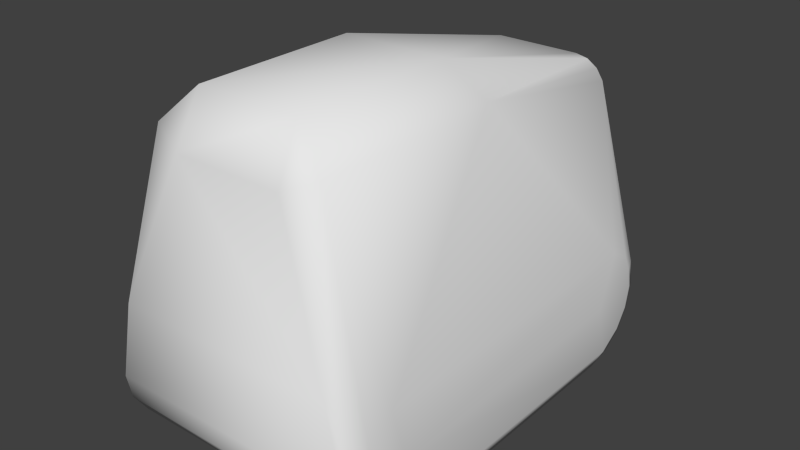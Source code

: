 # Source: npc_autobomb_collider.blend  (saved by Blender 2.76.0; exported with 4.5.12 LTS)
import bpy
from mathutils import Matrix  # noqa: F401  (used for matrix-valued properties, if any)

bpy.ops.wm.read_factory_settings(use_empty=True)
scene = bpy.context.scene
scene.name = 'Scene'

# ---- collections
col_collection_1 = bpy.data.collections.new('Collection 1'); scene.collection.children.link(col_collection_1)

# ---- world
world_world = bpy.data.worlds.new('World'); scene.world = world_world
world_world.color = (0.05088, 0.05088, 0.05088)
world_world.use_sun_shadow = False
world_world.sun_shadow_jitter_overblur = 0.0
world_world.cycles.sampling_method = 'NONE'
world_world.cycles.sample_map_resolution = 256

# ---- meshes
me_npc_autobomb_mesh = bpy.data.meshes.new('npc_autobomb_mesh')
me_npc_autobomb_mesh.from_pydata([(0.3886, -0.4246, 0.1929), (0.3886, 0.4284, 0.1929), (-0.3886, 0.4246, 0.1929), (-0.3772, -0.5651, 0.05662), (-0.3886, -0.4284, 0.1929), (-0.1517, -0.006683, 0.9927), (-0.3277, 0.6187, 0.4262), (0.3277, -0.6187, 0.4262), (0.3772, -0.4984, 0.01473), (0.3772, -0.5609, 0.05653), (0.3853, -0.542, 0.07545), (0.3853, -0.578, 0.1293), (0.3772, -0.6027, 0.2667), (0.3853, -0.4692, 0.3556), (-0.3853, 0.4848, 0.35), (-0.3853, 0.578, 0.2564), (-0.3853, 0.5906, 0.1929), (-0.3854, 0.4679, 0.03144), (0.3853, 0.5945, 0.1929), (0.3772, 0.6068, 0.1192), (0.3772, 0.5651, 0.05662), (0.3853, 0.5459, 0.07545), (0.3772, 0.5025, 0.01475), (0.3854, 0.4888, 0.3499), (0.3853, 0.5819, 0.2564), (-0.3853, -0.5945, 0.1929), (-0.3772, -0.6214, 0.1927), (-0.3853, -0.5459, 0.07545), (-0.1281, 0.6341, 0.8371), (0.142, 0.6583, 0.7819), (0.1686, 0.6583, 0.76), (0.1506, 0.6582, 0.7053), (0.1528, 0.6472, 0.8217), (-0.1656, 0.6341, 0.8297), (0.1656, 0.6341, 0.8297), (0.1974, 0.6341, 0.8084), (-0.1891, 0.6469, 0.8), (0.128, 0.6341, 0.8371), (-0.1506, 0.6582, 0.7053), (-0.1689, 0.6583, 0.7595), (-0.1409, 0.6583, 0.7824), (-0.2187, 0.6341, 0.7766), (-0.1974, 0.6341, 0.8084), (0.2187, 0.6341, 0.7766), (-0.1588, -0.5626, 0.8506), (0.1588, -0.5626, 0.8506), (0.3772, -0.4246, 5.218e-05), (0.3773, 0.6212, 0.1924), (-0.3772, -0.4286, 5.177e-05), (-0.2495, -0.5322, 0.8936), (0.2507, -0.5322, 0.8936), (-0.2495, 0.03945, 0.8936), (0.2507, 0.03945, 0.8936), (0.1512, -0.4874, 0.9927), (-0.1517, -0.4874, 0.9927), (0.1512, -0.006684, 0.9927), (-0.3277, -0.6187, 0.4262), (0.3854, -0.4765, 0.03399), (0.3772, -0.6027, 0.1191), (0.3772, -0.6174, 0.1929), (0.3855, -0.5886, 0.2255), (0.3849, -0.5496, 0.3063), (-0.3842, 0.5521, 0.3103), (-0.3772, 0.6027, 0.2667), (-0.3772, 0.6174, 0.1929), (-0.3772, 0.6027, 0.1191), (-0.3853, 0.578, 0.1293), (-0.3772, 0.5609, 0.05653), (-0.3853, 0.542, 0.07545), (-0.3772, 0.4984, 0.01473), (-0.3772, 0.4246, 5.209e-05), (0.3853, 0.5819, 0.1293), (0.3854, 0.4737, 0.03069), (0.3772, 0.4286, 5.153e-05), (0.3841, 0.5573, 0.3096), (0.376, 0.6086, 0.2713), (-0.3772, -0.6068, 0.1192), (-0.3853, -0.5819, 0.1293), (-0.3772, -0.5025, 0.01475), (-0.3854, -0.476, 0.03182), (-0.3853, -0.4731, 0.3555), (-0.3849, -0.554, 0.3063), (-0.3772, -0.6066, 0.2667), (-0.3853, -0.5819, 0.2564), (-0.1611, 0.6469, 0.8187), (-0.1281, 0.6469, 0.8253), (-0.2077, 0.647, 0.7717), (0.2077, 0.647, 0.7718), (0.189, 0.6469, 0.8)], [], [(48, 78, 79), (86, 36, 39), (83, 82, 81), (88, 87, 30), (76, 26, 77), (26, 82, 83), (37, 32, 85), (50, 52, 55), (23, 43, 52), (43, 35, 52), (86, 41, 42), (20, 21, 72), (36, 42, 33), (32, 29, 40), (34, 35, 88), (84, 33, 28), (41, 51, 42), (41, 14, 51), (52, 50, 13), (80, 81, 49), (81, 82, 49), (82, 56, 49), (56, 44, 49), (38, 31, 47), (59, 12, 7), (15, 63, 64), (60, 0, 61), (0, 13, 61), (1, 74, 23), (74, 43, 23), (74, 75, 43), (75, 87, 43), (29, 32, 88), (75, 47, 87), (26, 59, 7), (86, 6, 41), (6, 62, 41), (62, 14, 41), (60, 12, 59), (62, 2, 14), (4, 81, 80), (4, 83, 81), (26, 56, 82), (64, 47, 19), (23, 13, 0), (10, 11, 58), (65, 19, 20), (51, 14, 80), (60, 11, 0), (39, 64, 86), (11, 10, 0), (24, 18, 47), (10, 57, 0), (67, 68, 66), (39, 38, 64), (4, 2, 17), (72, 21, 1), (21, 71, 1), (71, 18, 1), (20, 19, 71), (18, 24, 1), (24, 74, 1), (3, 76, 77), (11, 60, 59), (36, 84, 40), (70, 48, 79), (47, 30, 87), (70, 79, 17), (65, 66, 16), (39, 40, 29), (39, 29, 30), (55, 37, 28), (57, 10, 9), (48, 70, 46), (5, 51, 49), (0, 57, 72), (31, 30, 47), (58, 76, 3), (9, 3, 78), (64, 6, 86), (64, 63, 6), (8, 78, 48), (63, 62, 6), (69, 17, 68), (69, 22, 73), (15, 2, 62), (59, 26, 76), (15, 16, 2), (16, 66, 2), (66, 68, 2), (68, 17, 2), (2, 4, 80), (79, 27, 4), (27, 77, 4), (77, 25, 4), (25, 83, 4), (25, 26, 83), (25, 77, 26), (67, 20, 22), (3, 27, 79), (71, 19, 47), (46, 72, 57), (46, 73, 72), (63, 15, 62), (87, 88, 35), (30, 31, 38), (51, 5, 33), (34, 37, 55), (53, 54, 44), (28, 33, 5), (44, 56, 7), (34, 55, 52), (49, 44, 54), (54, 53, 55), (45, 50, 53), (45, 7, 50), (7, 12, 50), (12, 61, 50), (61, 13, 50), (28, 37, 85), (53, 50, 55), (36, 86, 42), (22, 20, 72), (84, 36, 33), (85, 32, 40), (34, 32, 37), (32, 34, 88), (85, 84, 28), (23, 52, 13), (64, 38, 47), (16, 15, 64), (30, 29, 88), (85, 40, 84), (56, 26, 7), (65, 64, 19), (1, 23, 0), (9, 10, 58), (67, 65, 20), (49, 51, 80), (75, 24, 47), (65, 67, 66), (79, 4, 17), (21, 20, 71), (27, 3, 77), (58, 11, 59), (39, 36, 40), (64, 65, 16), (8, 46, 57), (73, 46, 70), (5, 55, 28), (75, 74, 24), (8, 57, 9), (54, 5, 49), (1, 0, 72), (9, 58, 3), (8, 9, 78), (46, 8, 48), (67, 69, 68), (70, 69, 73), (58, 59, 76), (14, 2, 80), (69, 67, 22), (22, 72, 73), (78, 3, 79), (18, 71, 47), (60, 61, 12), (69, 70, 17), (43, 87, 35), (39, 30, 38), (42, 51, 33), (45, 53, 44), (45, 44, 7), (35, 34, 52), (5, 54, 55)])
me_npc_autobomb_mesh.polygons.foreach_set('use_smooth', [True] * 174)
_k = set([(28, 33), (33, 42), (34, 35), (34, 37), (41, 42)])
me_npc_autobomb_mesh.attributes.new('sharp_edge', 'BOOLEAN', 'EDGE').data.foreach_set('value', [ (min(e.vertices), max(e.vertices)) in _k for e in me_npc_autobomb_mesh.edges])
_uv = me_npc_autobomb_mesh.uv_layers.new(name='UVMap')
_uv.uv.foreach_set('vector', [0.8274, 0.6582, 0.8906, 0.6706, 0.8676, 0.6891, 0.9755, 0.6302, 0.9755, 0.6516, 0.9634, 0.6293, 0.9591, 0.8781, 0.9803, 0.8868, 0.9299, 0.9259, 0.9103, 0.6516, 0.9003, 0.6365, 0.9224, 0.6295, 0.9797, 0.7599, 0.9928, 0.8232, 0.9591, 0.7691, 0.9928, 0.8232, 0.9803, 0.8868, 0.9591, 0.8781, 0.908, 0.5532, 0.0, 0.0, 0.0, 0.0, 0.0, 0.0, 0.0, 0.0, 0.0, 0.0, 0.7689, 0.9573, 0.0, 0.0, 0.0, 0.0, 0.0, 0.0, 0.0, 0.0, 0.0, 0.0, 0.9755, 0.6302, 0.9337, 0.5532, 0.9202, 0.5532, 0.5394, 0.05542, 0.0, 0.0, 0.7864, 0.6889, 0.0, 0.0, 0.9202, 0.5532, 0.9111, 0.5532, 0.0, 0.0, 0.0, 0.0, 0.0, 0.0, 0.9111, 0.5532, 0.0, 0.0, 0.9103, 0.6516, 0.9605, 0.6616, 0.9111, 0.5532, 0.0, 0.0, 0.9337, 0.5532, 0.0, 0.0, 0.9202, 0.5532, 0.9337, 0.5532, 0.6301, 0.7786, 0.0, 0.0, 0.0, 0.0, 0.0, 0.0, 0.603, 0.6554, 0.8649, 0.9585, 0.9299, 0.9259, 0.0, 0.0, 0.9299, 0.9259, 0.9803, 0.8868, 0.0, 0.0, 0.9803, 0.8868, 0.0, 0.0, 0.0, 0.0, 0.0, 0.0, 0.0, 0.0, 0.0, 0.0, 0.0, 0.0, 0.0, 0.0, 0.659, 0.8241, 0.0, 0.0, 0.0, 0.0, 0.0, 0.0, 0.696, 0.8782, 0.9802, 0.1782, 0.9802, 0.1351, 0.4833, 0.4118, 0.0, 0.0, 0.0, 0.0, 0.0, 0.0, 0.603, 0.6554, 0.9264, 0.9258, 0.0, 0.0, 0.7192, 0.9288, 0.7689, 0.9573, 0.7192, 0.9288, 0.0, 0.0, 0.7689, 0.9573, 0.7192, 0.9288, 0.6516, 0.8607, 0.0, 0.0, 0.6516, 0.8607, 0.0, 0.0, 0.0, 0.0, 0.9355, 0.6414, 0.2433, 0.1716, 0.9103, 0.6516, 0.6516, 0.8607, 0.0, 0.0, 0.0, 0.0, 0.0, 0.0, 0.0, 0.0, 0.0, 0.0, 0.9755, 0.6302, 0.0, 0.0, 0.9337, 0.5532, 0.0, 0.0, 0.0, 0.0, 0.9337, 0.5532, 0.0, 0.0, 0.6301, 0.7786, 0.9337, 0.5532, 0.4833, 0.4118, 0.0, 0.0, 0.0, 0.0, 0.0, 0.0, 0.0, 0.0, 0.6301, 0.7786, 0.0, 0.0, 0.9299, 0.9259, 0.8649, 0.9585, 0.0, 0.0, 0.9591, 0.8781, 0.9299, 0.9259, 0.0, 0.0, 0.0, 0.0, 0.9803, 0.8868, 0.9802, 0.1351, 0.659, 0.8241, 0.0, 0.0, 0.0, 0.0, 0.603, 0.6554, 0.0, 0.0, 0.9249, 0.7229, 0.0, 0.0, 0.977, 0.7603, 0.9802, 0.09196, 0.0, 0.0, 0.0, 0.0, 0.0, 0.0, 0.6301, 0.7786, 0.0, 0.0, 0.4833, 0.4118, 0.0, 0.0, 0.0, 0.0, 0.9634, 0.6293, 0.0, 0.0, 0.9755, 0.6302, 0.9558, 0.7691, 0.9249, 0.7229, 0.0, 0.0, 0.6927, 0.8782, 0.0, 0.0, 0.659, 0.8241, 0.9249, 0.7229, 0.1582, 0.1307, 0.0, 0.0, 0.9802, 0.05542, 0.7269, 0.723, 0.0, 0.0, 0.9634, 0.6293, 0.9549, 0.601, 0.0, 0.0, 0.0, 0.0, 0.0, 0.0, 0.7911, 0.6886, 0.7864, 0.6889, 0.0, 0.0, 0.0, 0.0, 0.0, 0.0, 0.0, 0.0, 0.0, 0.0, 0.0, 0.0, 0.0, 0.0, 0.0, 0.0, 0.5394, 0.05542, 0.5394, 0.09196, 0.0, 0.0, 0.6819, 0.8237, 0.6927, 0.8782, 0.0, 0.0, 0.6927, 0.8782, 0.7192, 0.9288, 0.0, 0.0, 0.0003101, 5.641e-05, 0.9797, 0.7599, 0.0, 0.0, 0.0, 0.0, 0.4833, 0.4118, 0.9895, 0.8236, 0.9755, 0.6516, 0.9605, 0.6616, 0.9496, 0.6415, 0.9802, 0.02391, 0.8274, 0.6582, 0.8676, 0.6891, 0.0, 0.0, 0.5918, 0.4026, 0.9003, 0.6365, 0.9802, 0.02391, 0.8676, 0.6891, 0.7911, 0.6886, 0.9802, 0.09196, 0.0, 0.0, 0.0, 0.0, 0.0, 0.0, 0.0, 0.0, 0.0, 0.0, 0.0, 0.0, 0.0, 0.0, 0.5918, 0.4026, 0.0, 0.0, 0.908, 0.5532, 0.0, 0.0, 0.1582, 0.1307, 0.9249, 0.7229, 0.5394, 0.05542, 0.8274, 0.6582, 0.9802, 0.02391, 0.0, 0.0, 0.0, 0.0, 0.0, 0.0, 0.0, 0.0, 0.0, 0.0, 0.0, 0.0, 0.0, 0.0, 0.9308, 0.601, 0.5918, 0.4026, 0.0, 0.0, 0.0, 0.0, 0.9797, 0.7599, 0.0003101, 5.641e-05, 0.5394, 0.05542, 0.0003101, 5.641e-05, 0.8906, 0.6706, 0.0, 0.0, 0.0, 0.0, 0.9755, 0.6302, 0.9802, 0.1351, 0.9802, 0.1782, 0.0, 0.0, 0.5394, 0.031, 0.8906, 0.6706, 0.8274, 0.6582, 0.9802, 0.1782, 0.9802, 0.2147, 0.0, 0.0, 0.0, 0.0, 0.0, 0.0, 0.0, 0.0, 0.9802, 0.031, 0.5394, 0.031, 0.0, 0.0, 0.696, 0.8782, 0.0, 0.0, 0.0, 0.0, 0.9895, 0.8236, 0.0, 0.0, 0.9797, 0.7599, 0.696, 0.8782, 0.6852, 0.8237, 0.0, 0.0, 0.0, 0.0, 0.0, 0.0, 0.0, 0.0, 0.696, 0.7692, 0.7269, 0.723, 0.0, 0.0, 0.0, 0.0, 0.0, 0.0, 0.0, 0.0, 0.0, 0.0, 0.0, 0.0, 0.0, 0.0, 0.8676, 0.6891, 0.0, 0.0, 0.0, 0.0, 0.0, 0.0, 0.0, 0.0, 0.0, 0.0, 0.0, 0.0, 0.0, 0.0, 0.0, 0.0, 0.0, 0.0, 0.9591, 0.8781, 0.0, 0.0, 0.0, 0.0, 0.9928, 0.8232, 0.9591, 0.8781, 0.0, 0.0, 0.0, 0.0, 0.9928, 0.8232, 0.9802, 0.05542, 0.5394, 0.05542, 0.5394, 0.031, 0.0003101, 5.641e-05, 0.0, 0.0, 0.8676, 0.6891, 0.0, 0.0, 0.0, 0.0, 0.659, 0.8241, 0.0, 0.0, 0.0, 0.0, 0.0, 0.0, 0.0, 0.0, 0.0, 0.0, 0.7864, 0.6889, 0.9802, 0.1782, 0.696, 0.8782, 0.0, 0.0, 0.9003, 0.6365, 0.9103, 0.6516, 0.0, 0.0, 0.5918, 0.4026, 0.0, 0.0, 0.9549, 0.601, 0.0, 0.0, 0.0, 0.0, 0.9111, 0.5532, 0.9111, 0.5532, 0.908, 0.5532, 0.0, 0.0, 0.0, 0.0, 0.0, 0.0, 0.007651, 0.02435, 0.908, 0.5532, 0.9111, 0.5532, 0.0, 0.0, 0.007651, 0.02435, 0.0, 0.0, 0.0, 0.0, 0.9111, 0.5532, 0.0, 0.0, 0.0, 0.0, 0.0, 0.0, 0.0, 0.0, 0.0, 0.0, 0.0, 0.0, 0.0, 0.0, 0.0, 0.0, 0.1532, 0.02435, 0.0, 0.0, 0.0, 0.0, 0.0, 0.0, 0.0, 0.0, 0.0, 0.0, 0.0, 0.0, 0.0, 0.0, 0.0, 0.0, 0.0, 0.0, 0.9264, 0.9258, 0.0, 0.0, 0.9264, 0.9258, 0.603, 0.6554, 0.0, 0.0, 0.0, 0.0, 0.908, 0.5532, 0.0, 0.0, 0.0, 0.0, 0.0, 0.0, 0.0, 0.0, 0.0, 0.0, 0.9755, 0.6302, 0.9202, 0.5532, 0.5394, 0.031, 0.5394, 0.05542, 0.7864, 0.6889, 0.9605, 0.6616, 0.0, 0.0, 0.9111, 0.5532, 0.0, 0.0, 0.0, 0.0, 0.0, 0.0, 0.9111, 0.5532, 0.2433, 0.1716, 0.908, 0.5532, 0.2433, 0.1716, 0.9111, 0.5532, 0.9103, 0.6516, 0.9429, 0.6651, 0.9605, 0.6616, 0.0, 0.0, 0.0, 0.0, 0.0, 0.0, 0.603, 0.6554, 0.9802, 0.1351, 0.0, 0.0, 0.659, 0.8241, 0.6852, 0.8237, 0.696, 0.8782, 0.9802, 0.1351, 0.9224, 0.6295, 0.9355, 0.6414, 0.9103, 0.6516, 0.9429, 0.6651, 0.9496, 0.6415, 0.9605, 0.6616, 0.0, 0.0, 0.0, 0.0, 0.0, 0.0, 0.9802, 0.09196, 0.9802, 0.1351, 0.0, 0.0, 0.0, 0.0, 0.0, 0.0, 0.0, 0.0, 0.5394, 0.05542, 0.9249, 0.7229, 0.977, 0.7603, 0.9802, 0.05542, 0.9802, 0.09196, 0.0, 0.0, 0.0, 0.0, 0.0, 0.0, 0.0, 0.0, 0.0, 0.0, 0.6927, 0.8782, 0.659, 0.8241, 0.9802, 0.09196, 0.9802, 0.05542, 0.0, 0.0, 0.8676, 0.6891, 0.0, 0.0, 0.7911, 0.6886, 0.0, 0.0, 0.5394, 0.05542, 0.0, 0.0, 0.0, 0.0, 0.0003101, 5.641e-05, 0.0, 0.0, 0.977, 0.7603, 0.0, 0.0, 0.9895, 0.8236, 0.9634, 0.6293, 0.9755, 0.6516, 0.9496, 0.6415, 0.9802, 0.1351, 0.9802, 0.09196, 0.0, 0.0, 0.5394, 0.031, 0.5394, 0.02392, 0.1582, 0.1307, 0.0, 0.0, 0.0, 0.0, 0.9802, 0.02391, 0.0, 0.0, 0.0, 0.0, 0.0, 0.0, 0.6516, 0.8607, 0.7192, 0.9288, 0.6927, 0.8782, 0.5394, 0.031, 0.1582, 0.1307, 0.5394, 0.05542, 0.0, 0.0, 0.0, 0.0, 0.0, 0.0, 0.0, 0.0, 0.0, 0.0, 0.0, 0.0, 0.5394, 0.05542, 0.0, 0.0, 0.0003101, 5.641e-05, 0.5394, 0.031, 0.5394, 0.05542, 0.8906, 0.6706, 0.0, 0.0, 0.5394, 0.031, 0.8274, 0.6582, 0.9802, 0.05542, 0.0, 0.0, 0.0, 0.0, 0.0, 0.0, 0.9802, 0.031, 0.0, 0.0, 0.977, 0.7603, 0.9895, 0.8236, 0.9797, 0.7599, 0.6301, 0.7786, 0.0, 0.0, 0.0, 0.0, 0.0, 0.0, 0.9802, 0.05542, 0.5394, 0.031, 0.5394, 0.031, 0.7864, 0.6889, 0.0, 0.0, 0.8906, 0.6706, 0.0003101, 5.641e-05, 0.8676, 0.6891, 0.0, 0.0, 0.0, 0.0, 0.659, 0.8241, 0.4833, 0.4118, 0.9264, 0.9258, 0.0, 0.0, 0.9802, 0.031, 0.9802, 0.02391, 0.7911, 0.6886, 0.0, 0.0, 0.9003, 0.6365, 0.0, 0.0, 0.0, 0.0, 0.5918, 0.4026, 0.9549, 0.601, 0.9202, 0.5532, 0.0, 0.0, 0.9111, 0.5532, 0.1532, 0.02435, 0.0, 0.0, 0.007651, 0.02435, 0.0, 0.0, 0.007651, 0.02435, 0.0, 0.0, 0.9202, 0.5532, 0.9111, 0.5532, 0.0, 0.0, 0.0, 0.0, 0.0, 0.0, 0.0, 0.0])
me_npc_autobomb_mesh.use_remesh_preserve_volume = False
me_npc_autobomb_mesh.use_remesh_preserve_attributes = False
me_npc_autobomb_mesh.use_mirror_vertex_groups = False
me_npc_autobomb_mesh.use_paint_bone_selection = False
me_npc_autobomb_mesh.use_paint_mask = True
me_npc_autobomb_mesh.update()

# ---- objects
ob_npc_autobomb = bpy.data.objects.new('npc_autobomb', me_npc_autobomb_mesh)

# ---- transforms, parenting, visibility, modifiers, constraints
ob_npc_autobomb.location = (0.0, 0.0, 0.0)
ob_npc_autobomb.lineart.crease_threshold = 0.0
_vg = ob_npc_autobomb.vertex_groups.new(name='rootBone')

# ---- collection membership
col_collection_1.objects.link(ob_npc_autobomb)

# ---- scene / render settings (as saved in the file)
scene.frame_start = 1; scene.frame_end = 1; scene.frame_set(1)
scene.render.engine = 'CYCLES'
scene.render.resolution_percentage = 50
scene.render.dither_intensity = 0.0
scene.cycles.use_denoising = False
scene.cycles.samples = 10
scene.cycles.sampling_pattern = 'TABULATED_SOBOL'
scene.cycles.light_sampling_threshold = 0.0
scene.cycles.use_adaptive_sampling = False
scene.cycles.use_light_tree = False
scene.cycles.blur_glossy = 0.0
scene.cycles.volume_bounces = 1
scene.cycles.pixel_filter_type = 'GAUSSIAN'
scene.cycles.sample_clamp_indirect = 0.0
scene.cycles.bake_type = 'AO'
scene.view_settings.view_transform = 'Standard'
bpy.context.view_layer.update()

# ---- added for rendering (the .blend has no active camera and no usable light): camera, sun
cam_auto = bpy.data.cameras.new('AutoCamera')
cam_auto.lens = 50.0
cam_auto.sensor_width = 36.0
cam_auto.clip_end = 1000.0
ob_auto_camera = bpy.data.objects.new('AutoCamera', cam_auto)
scene.collection.objects.link(ob_auto_camera)
ob_auto_camera.location = (1.66206, -1.97602, 1.82601)
ob_auto_camera.rotation_euler = (1.09748, -7.21219e-08, 0.694738)
scene.camera = ob_auto_camera
light_auto_sun = bpy.data.lights.new('AutoSun', 'SUN')
light_auto_sun.energy = 3.0
light_auto_sun.angle = 0.0523599
ob_auto_sun = bpy.data.objects.new('AutoSun', light_auto_sun)
scene.collection.objects.link(ob_auto_sun)
ob_auto_sun.rotation_euler = (0.872665, 0.174533, 0.523599)
bpy.context.view_layer.update()
